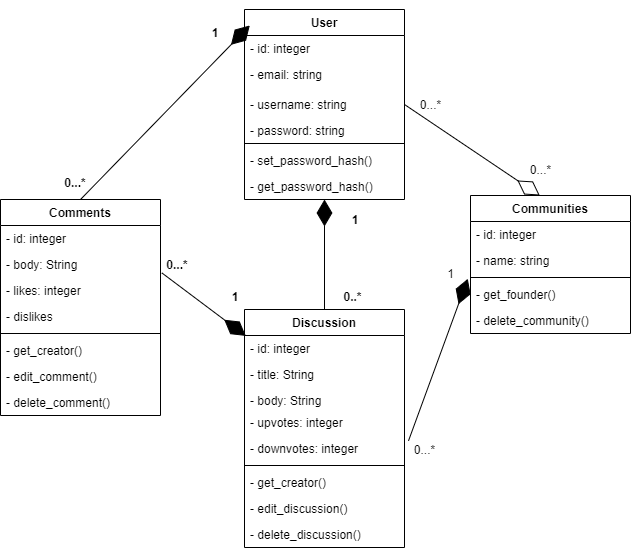

The diagram above was exported from draw.io. Its source (the exported page's mxGraphModel, read from the mxfile embedded in the PNG):
<mxGraphModel dx="782" dy="437" grid="1" gridSize="10" guides="1" tooltips="1" connect="1" arrows="1" fold="1" page="1" pageScale="1" pageWidth="827" pageHeight="1169" math="0" shadow="0">
  <root>
    <mxCell id="WIyWlLk6GJQsqaUBKTNV-0" />
    <mxCell id="WIyWlLk6GJQsqaUBKTNV-1" parent="WIyWlLk6GJQsqaUBKTNV-0" />
    <mxCell id="1jwwtYWzey2pKUtCtHYj-7" value="User" style="swimlane;fontStyle=1;align=center;verticalAlign=top;childLayout=stackLayout;horizontal=1;startSize=26;horizontalStack=0;resizeParent=1;resizeParentMax=0;resizeLast=0;collapsible=1;marginBottom=0;" vertex="1" parent="WIyWlLk6GJQsqaUBKTNV-1">
      <mxGeometry x="334" y="30" width="160" height="190" as="geometry" />
    </mxCell>
    <mxCell id="1jwwtYWzey2pKUtCtHYj-1" value="- id: integer" style="text;strokeColor=none;fillColor=none;align=left;verticalAlign=top;spacingLeft=4;spacingRight=4;overflow=hidden;rotatable=0;points=[[0,0.5],[1,0.5]];portConstraint=eastwest;" vertex="1" parent="1jwwtYWzey2pKUtCtHYj-7">
      <mxGeometry y="26" width="160" height="26" as="geometry" />
    </mxCell>
    <mxCell id="1jwwtYWzey2pKUtCtHYj-4" value="- email: string" style="text;strokeColor=none;fillColor=none;align=left;verticalAlign=top;spacingLeft=4;spacingRight=4;overflow=hidden;rotatable=0;points=[[0,0.5],[1,0.5]];portConstraint=eastwest;" vertex="1" parent="1jwwtYWzey2pKUtCtHYj-7">
      <mxGeometry y="52" width="160" height="30" as="geometry" />
    </mxCell>
    <mxCell id="1jwwtYWzey2pKUtCtHYj-2" value="- username: string" style="text;strokeColor=none;fillColor=none;align=left;verticalAlign=top;spacingLeft=4;spacingRight=4;overflow=hidden;rotatable=0;points=[[0,0.5],[1,0.5]];portConstraint=eastwest;" vertex="1" parent="1jwwtYWzey2pKUtCtHYj-7">
      <mxGeometry y="82" width="160" height="26" as="geometry" />
    </mxCell>
    <mxCell id="1jwwtYWzey2pKUtCtHYj-3" value="- password: string" style="text;strokeColor=none;fillColor=none;align=left;verticalAlign=top;spacingLeft=4;spacingRight=4;overflow=hidden;rotatable=0;points=[[0,0.5],[1,0.5]];portConstraint=eastwest;" vertex="1" parent="1jwwtYWzey2pKUtCtHYj-7">
      <mxGeometry y="108" width="160" height="22" as="geometry" />
    </mxCell>
    <mxCell id="1jwwtYWzey2pKUtCtHYj-9" value="" style="line;strokeWidth=1;fillColor=none;align=left;verticalAlign=middle;spacingTop=-1;spacingLeft=3;spacingRight=3;rotatable=0;labelPosition=right;points=[];portConstraint=eastwest;" vertex="1" parent="1jwwtYWzey2pKUtCtHYj-7">
      <mxGeometry y="130" width="160" height="8" as="geometry" />
    </mxCell>
    <mxCell id="1jwwtYWzey2pKUtCtHYj-11" value="- set_password_hash()" style="text;strokeColor=none;fillColor=none;align=left;verticalAlign=top;spacingLeft=4;spacingRight=4;overflow=hidden;rotatable=0;points=[[0,0.5],[1,0.5]];portConstraint=eastwest;" vertex="1" parent="1jwwtYWzey2pKUtCtHYj-7">
      <mxGeometry y="138" width="160" height="26" as="geometry" />
    </mxCell>
    <mxCell id="1jwwtYWzey2pKUtCtHYj-10" value="- get_password_hash()" style="text;strokeColor=none;fillColor=none;align=left;verticalAlign=top;spacingLeft=4;spacingRight=4;overflow=hidden;rotatable=0;points=[[0,0.5],[1,0.5]];portConstraint=eastwest;" vertex="1" parent="1jwwtYWzey2pKUtCtHYj-7">
      <mxGeometry y="164" width="160" height="26" as="geometry" />
    </mxCell>
    <mxCell id="1jwwtYWzey2pKUtCtHYj-12" value="Discussion" style="swimlane;fontStyle=1;align=center;verticalAlign=top;childLayout=stackLayout;horizontal=1;startSize=26;horizontalStack=0;resizeParent=1;resizeParentMax=0;resizeLast=0;collapsible=1;marginBottom=0;" vertex="1" parent="WIyWlLk6GJQsqaUBKTNV-1">
      <mxGeometry x="334" y="330" width="160" height="238" as="geometry" />
    </mxCell>
    <mxCell id="1jwwtYWzey2pKUtCtHYj-13" value="- id: integer" style="text;strokeColor=none;fillColor=none;align=left;verticalAlign=top;spacingLeft=4;spacingRight=4;overflow=hidden;rotatable=0;points=[[0,0.5],[1,0.5]];portConstraint=eastwest;" vertex="1" parent="1jwwtYWzey2pKUtCtHYj-12">
      <mxGeometry y="26" width="160" height="26" as="geometry" />
    </mxCell>
    <mxCell id="1jwwtYWzey2pKUtCtHYj-23" value="- title: String" style="text;strokeColor=none;fillColor=none;align=left;verticalAlign=top;spacingLeft=4;spacingRight=4;overflow=hidden;rotatable=0;points=[[0,0.5],[1,0.5]];portConstraint=eastwest;" vertex="1" parent="1jwwtYWzey2pKUtCtHYj-12">
      <mxGeometry y="52" width="160" height="26" as="geometry" />
    </mxCell>
    <mxCell id="1jwwtYWzey2pKUtCtHYj-24" value="- body: String" style="text;strokeColor=none;fillColor=none;align=left;verticalAlign=top;spacingLeft=4;spacingRight=4;overflow=hidden;rotatable=0;points=[[0,0.5],[1,0.5]];portConstraint=eastwest;" vertex="1" parent="1jwwtYWzey2pKUtCtHYj-12">
      <mxGeometry y="78" width="160" height="22" as="geometry" />
    </mxCell>
    <mxCell id="1jwwtYWzey2pKUtCtHYj-41" value="- upvotes: integer" style="text;strokeColor=none;fillColor=none;align=left;verticalAlign=top;spacingLeft=4;spacingRight=4;overflow=hidden;rotatable=0;points=[[0,0.5],[1,0.5]];portConstraint=eastwest;" vertex="1" parent="1jwwtYWzey2pKUtCtHYj-12">
      <mxGeometry y="100" width="160" height="26" as="geometry" />
    </mxCell>
    <mxCell id="1jwwtYWzey2pKUtCtHYj-42" value="- downvotes: integer" style="text;strokeColor=none;fillColor=none;align=left;verticalAlign=top;spacingLeft=4;spacingRight=4;overflow=hidden;rotatable=0;points=[[0,0.5],[1,0.5]];portConstraint=eastwest;" vertex="1" parent="1jwwtYWzey2pKUtCtHYj-12">
      <mxGeometry y="126" width="160" height="26" as="geometry" />
    </mxCell>
    <mxCell id="1jwwtYWzey2pKUtCtHYj-14" value="" style="line;strokeWidth=1;fillColor=none;align=left;verticalAlign=middle;spacingTop=-1;spacingLeft=3;spacingRight=3;rotatable=0;labelPosition=right;points=[];portConstraint=eastwest;" vertex="1" parent="1jwwtYWzey2pKUtCtHYj-12">
      <mxGeometry y="152" width="160" height="8" as="geometry" />
    </mxCell>
    <mxCell id="1jwwtYWzey2pKUtCtHYj-52" value="- get_creator()" style="text;strokeColor=none;fillColor=none;align=left;verticalAlign=top;spacingLeft=4;spacingRight=4;overflow=hidden;rotatable=0;points=[[0,0.5],[1,0.5]];portConstraint=eastwest;" vertex="1" parent="1jwwtYWzey2pKUtCtHYj-12">
      <mxGeometry y="160" width="160" height="26" as="geometry" />
    </mxCell>
    <mxCell id="1jwwtYWzey2pKUtCtHYj-51" value="- edit_discussion()" style="text;strokeColor=none;fillColor=none;align=left;verticalAlign=top;spacingLeft=4;spacingRight=4;overflow=hidden;rotatable=0;points=[[0,0.5],[1,0.5]];portConstraint=eastwest;" vertex="1" parent="1jwwtYWzey2pKUtCtHYj-12">
      <mxGeometry y="186" width="160" height="26" as="geometry" />
    </mxCell>
    <mxCell id="1jwwtYWzey2pKUtCtHYj-50" value="- delete_discussion()" style="text;strokeColor=none;fillColor=none;align=left;verticalAlign=top;spacingLeft=4;spacingRight=4;overflow=hidden;rotatable=0;points=[[0,0.5],[1,0.5]];portConstraint=eastwest;" vertex="1" parent="1jwwtYWzey2pKUtCtHYj-12">
      <mxGeometry y="212" width="160" height="26" as="geometry" />
    </mxCell>
    <mxCell id="1jwwtYWzey2pKUtCtHYj-25" value="Comments" style="swimlane;fontStyle=1;align=center;verticalAlign=top;childLayout=stackLayout;horizontal=1;startSize=26;horizontalStack=0;resizeParent=1;resizeParentMax=0;resizeLast=0;collapsible=1;marginBottom=0;" vertex="1" parent="WIyWlLk6GJQsqaUBKTNV-1">
      <mxGeometry x="90" y="220" width="160" height="216" as="geometry" />
    </mxCell>
    <mxCell id="1jwwtYWzey2pKUtCtHYj-26" value="- id: integer" style="text;strokeColor=none;fillColor=none;align=left;verticalAlign=top;spacingLeft=4;spacingRight=4;overflow=hidden;rotatable=0;points=[[0,0.5],[1,0.5]];portConstraint=eastwest;" vertex="1" parent="1jwwtYWzey2pKUtCtHYj-25">
      <mxGeometry y="26" width="160" height="26" as="geometry" />
    </mxCell>
    <mxCell id="1jwwtYWzey2pKUtCtHYj-29" value="- body: String" style="text;strokeColor=none;fillColor=none;align=left;verticalAlign=top;spacingLeft=4;spacingRight=4;overflow=hidden;rotatable=0;points=[[0,0.5],[1,0.5]];portConstraint=eastwest;" vertex="1" parent="1jwwtYWzey2pKUtCtHYj-25">
      <mxGeometry y="52" width="160" height="26" as="geometry" />
    </mxCell>
    <mxCell id="1jwwtYWzey2pKUtCtHYj-48" value="- likes: integer" style="text;strokeColor=none;fillColor=none;align=left;verticalAlign=top;spacingLeft=4;spacingRight=4;overflow=hidden;rotatable=0;points=[[0,0.5],[1,0.5]];portConstraint=eastwest;" vertex="1" parent="1jwwtYWzey2pKUtCtHYj-25">
      <mxGeometry y="78" width="160" height="26" as="geometry" />
    </mxCell>
    <mxCell id="1jwwtYWzey2pKUtCtHYj-49" value="- dislikes" style="text;strokeColor=none;fillColor=none;align=left;verticalAlign=top;spacingLeft=4;spacingRight=4;overflow=hidden;rotatable=0;points=[[0,0.5],[1,0.5]];portConstraint=eastwest;" vertex="1" parent="1jwwtYWzey2pKUtCtHYj-25">
      <mxGeometry y="104" width="160" height="26" as="geometry" />
    </mxCell>
    <mxCell id="1jwwtYWzey2pKUtCtHYj-27" value="" style="line;strokeWidth=1;fillColor=none;align=left;verticalAlign=middle;spacingTop=-1;spacingLeft=3;spacingRight=3;rotatable=0;labelPosition=right;points=[];portConstraint=eastwest;" vertex="1" parent="1jwwtYWzey2pKUtCtHYj-25">
      <mxGeometry y="130" width="160" height="8" as="geometry" />
    </mxCell>
    <mxCell id="1jwwtYWzey2pKUtCtHYj-55" value="- get_creator()" style="text;strokeColor=none;fillColor=none;align=left;verticalAlign=top;spacingLeft=4;spacingRight=4;overflow=hidden;rotatable=0;points=[[0,0.5],[1,0.5]];portConstraint=eastwest;" vertex="1" parent="1jwwtYWzey2pKUtCtHYj-25">
      <mxGeometry y="138" width="160" height="26" as="geometry" />
    </mxCell>
    <mxCell id="1jwwtYWzey2pKUtCtHYj-53" value="- edit_comment()" style="text;strokeColor=none;fillColor=none;align=left;verticalAlign=top;spacingLeft=4;spacingRight=4;overflow=hidden;rotatable=0;points=[[0,0.5],[1,0.5]];portConstraint=eastwest;" vertex="1" parent="1jwwtYWzey2pKUtCtHYj-25">
      <mxGeometry y="164" width="160" height="26" as="geometry" />
    </mxCell>
    <mxCell id="1jwwtYWzey2pKUtCtHYj-54" value="- delete_comment()" style="text;strokeColor=none;fillColor=none;align=left;verticalAlign=top;spacingLeft=4;spacingRight=4;overflow=hidden;rotatable=0;points=[[0,0.5],[1,0.5]];portConstraint=eastwest;" vertex="1" parent="1jwwtYWzey2pKUtCtHYj-25">
      <mxGeometry y="190" width="160" height="26" as="geometry" />
    </mxCell>
    <mxCell id="1jwwtYWzey2pKUtCtHYj-30" value="" style="endArrow=diamondThin;endFill=1;endSize=24;html=1;exitX=0.5;exitY=0;exitDx=0;exitDy=0;" edge="1" parent="WIyWlLk6GJQsqaUBKTNV-1" source="1jwwtYWzey2pKUtCtHYj-12" target="1jwwtYWzey2pKUtCtHYj-10">
      <mxGeometry width="160" relative="1" as="geometry">
        <mxPoint x="300" y="275.5" as="sourcePoint" />
        <mxPoint x="460" y="275.5" as="targetPoint" />
      </mxGeometry>
    </mxCell>
    <mxCell id="1jwwtYWzey2pKUtCtHYj-31" value="1" style="text;align=center;fontStyle=1;verticalAlign=middle;spacingLeft=3;spacingRight=3;strokeColor=none;rotatable=0;points=[[0,0.5],[1,0.5]];portConstraint=eastwest;" vertex="1" parent="WIyWlLk6GJQsqaUBKTNV-1">
      <mxGeometry x="430" y="230" width="30" height="20" as="geometry" />
    </mxCell>
    <mxCell id="1jwwtYWzey2pKUtCtHYj-32" value="0..*" style="text;align=center;fontStyle=1;verticalAlign=middle;spacingLeft=3;spacingRight=3;strokeColor=none;rotatable=0;points=[[0,0.5],[1,0.5]];portConstraint=eastwest;" vertex="1" parent="WIyWlLk6GJQsqaUBKTNV-1">
      <mxGeometry x="430" y="304" width="25" height="26" as="geometry" />
    </mxCell>
    <mxCell id="1jwwtYWzey2pKUtCtHYj-34" value="" style="endArrow=diamondThin;endFill=1;endSize=24;html=1;entryX=0.033;entryY=0.084;entryDx=0;entryDy=0;entryPerimeter=0;exitX=0.5;exitY=0;exitDx=0;exitDy=0;" edge="1" parent="WIyWlLk6GJQsqaUBKTNV-1" source="1jwwtYWzey2pKUtCtHYj-25" target="1jwwtYWzey2pKUtCtHYj-7">
      <mxGeometry width="160" relative="1" as="geometry">
        <mxPoint x="120" y="160" as="sourcePoint" />
        <mxPoint x="280" y="160" as="targetPoint" />
      </mxGeometry>
    </mxCell>
    <mxCell id="1jwwtYWzey2pKUtCtHYj-35" value="1" style="text;align=center;fontStyle=1;verticalAlign=middle;spacingLeft=3;spacingRight=3;strokeColor=none;rotatable=0;points=[[0,0.5],[1,0.5]];portConstraint=eastwest;" vertex="1" parent="WIyWlLk6GJQsqaUBKTNV-1">
      <mxGeometry x="290" y="40" width="30" height="26" as="geometry" />
    </mxCell>
    <mxCell id="1jwwtYWzey2pKUtCtHYj-36" value="0...*" style="text;align=center;fontStyle=1;verticalAlign=middle;spacingLeft=3;spacingRight=3;strokeColor=none;rotatable=0;points=[[0,0.5],[1,0.5]];portConstraint=eastwest;" vertex="1" parent="WIyWlLk6GJQsqaUBKTNV-1">
      <mxGeometry x="150" y="190" width="30" height="26" as="geometry" />
    </mxCell>
    <mxCell id="1jwwtYWzey2pKUtCtHYj-37" value="" style="endArrow=diamondThin;endFill=1;endSize=24;html=1;entryX=0.008;entryY=0.111;entryDx=0;entryDy=0;entryPerimeter=0;exitX=1.008;exitY=0.821;exitDx=0;exitDy=0;exitPerimeter=0;" edge="1" parent="WIyWlLk6GJQsqaUBKTNV-1" source="1jwwtYWzey2pKUtCtHYj-29" target="1jwwtYWzey2pKUtCtHYj-12">
      <mxGeometry width="160" relative="1" as="geometry">
        <mxPoint x="320" y="280" as="sourcePoint" />
        <mxPoint x="480" y="260" as="targetPoint" />
      </mxGeometry>
    </mxCell>
    <mxCell id="1jwwtYWzey2pKUtCtHYj-39" value="0...*" style="text;align=center;fontStyle=1;verticalAlign=middle;spacingLeft=3;spacingRight=3;strokeColor=none;rotatable=0;points=[[0,0.5],[1,0.5]];portConstraint=eastwest;" vertex="1" parent="WIyWlLk6GJQsqaUBKTNV-1">
      <mxGeometry x="244" y="272" width="46" height="26" as="geometry" />
    </mxCell>
    <mxCell id="1jwwtYWzey2pKUtCtHYj-40" value="1" style="text;align=center;fontStyle=1;verticalAlign=middle;spacingLeft=3;spacingRight=3;strokeColor=none;rotatable=0;points=[[0,0.5],[1,0.5]];portConstraint=eastwest;" vertex="1" parent="WIyWlLk6GJQsqaUBKTNV-1">
      <mxGeometry x="310" y="304" width="30" height="26" as="geometry" />
    </mxCell>
    <mxCell id="1jwwtYWzey2pKUtCtHYj-43" value="Communities" style="swimlane;fontStyle=1;align=center;verticalAlign=top;childLayout=stackLayout;horizontal=1;startSize=26;horizontalStack=0;resizeParent=1;resizeParentMax=0;resizeLast=0;collapsible=1;marginBottom=0;" vertex="1" parent="WIyWlLk6GJQsqaUBKTNV-1">
      <mxGeometry x="560" y="216" width="160" height="138" as="geometry" />
    </mxCell>
    <mxCell id="1jwwtYWzey2pKUtCtHYj-44" value="- id: integer" style="text;strokeColor=none;fillColor=none;align=left;verticalAlign=top;spacingLeft=4;spacingRight=4;overflow=hidden;rotatable=0;points=[[0,0.5],[1,0.5]];portConstraint=eastwest;" vertex="1" parent="1jwwtYWzey2pKUtCtHYj-43">
      <mxGeometry y="26" width="160" height="26" as="geometry" />
    </mxCell>
    <mxCell id="1jwwtYWzey2pKUtCtHYj-47" value="- name: string" style="text;strokeColor=none;fillColor=none;align=left;verticalAlign=top;spacingLeft=4;spacingRight=4;overflow=hidden;rotatable=0;points=[[0,0.5],[1,0.5]];portConstraint=eastwest;" vertex="1" parent="1jwwtYWzey2pKUtCtHYj-43">
      <mxGeometry y="52" width="160" height="26" as="geometry" />
    </mxCell>
    <mxCell id="1jwwtYWzey2pKUtCtHYj-45" value="" style="line;strokeWidth=1;fillColor=none;align=left;verticalAlign=middle;spacingTop=-1;spacingLeft=3;spacingRight=3;rotatable=0;labelPosition=right;points=[];portConstraint=eastwest;" vertex="1" parent="1jwwtYWzey2pKUtCtHYj-43">
      <mxGeometry y="78" width="160" height="8" as="geometry" />
    </mxCell>
    <mxCell id="1jwwtYWzey2pKUtCtHYj-60" value="- get_founder()" style="text;strokeColor=none;fillColor=none;align=left;verticalAlign=top;spacingLeft=4;spacingRight=4;overflow=hidden;rotatable=0;points=[[0,0.5],[1,0.5]];portConstraint=eastwest;" vertex="1" parent="1jwwtYWzey2pKUtCtHYj-43">
      <mxGeometry y="86" width="160" height="26" as="geometry" />
    </mxCell>
    <mxCell id="1jwwtYWzey2pKUtCtHYj-62" value="- delete_community()" style="text;strokeColor=none;fillColor=none;align=left;verticalAlign=top;spacingLeft=4;spacingRight=4;overflow=hidden;rotatable=0;points=[[0,0.5],[1,0.5]];portConstraint=eastwest;" vertex="1" parent="1jwwtYWzey2pKUtCtHYj-43">
      <mxGeometry y="112" width="160" height="26" as="geometry" />
    </mxCell>
    <mxCell id="1jwwtYWzey2pKUtCtHYj-56" value="" style="endArrow=diamondThin;endFill=0;endSize=24;html=1;entryX=0.433;entryY=0;entryDx=0;entryDy=0;entryPerimeter=0;exitX=1;exitY=0.5;exitDx=0;exitDy=0;" edge="1" parent="WIyWlLk6GJQsqaUBKTNV-1" source="1jwwtYWzey2pKUtCtHYj-2" target="1jwwtYWzey2pKUtCtHYj-43">
      <mxGeometry width="160" relative="1" as="geometry">
        <mxPoint x="600" y="130" as="sourcePoint" />
        <mxPoint x="480" y="160" as="targetPoint" />
      </mxGeometry>
    </mxCell>
    <mxCell id="1jwwtYWzey2pKUtCtHYj-57" value="0...*" style="text;html=1;align=center;verticalAlign=middle;resizable=0;points=[];autosize=1;" vertex="1" parent="WIyWlLk6GJQsqaUBKTNV-1">
      <mxGeometry x="500" y="115" width="40" height="20" as="geometry" />
    </mxCell>
    <mxCell id="1jwwtYWzey2pKUtCtHYj-58" value="0...*" style="text;html=1;align=center;verticalAlign=middle;resizable=0;points=[];autosize=1;" vertex="1" parent="WIyWlLk6GJQsqaUBKTNV-1">
      <mxGeometry x="610" y="180" width="40" height="20" as="geometry" />
    </mxCell>
    <mxCell id="1jwwtYWzey2pKUtCtHYj-65" value="" style="endArrow=diamondThin;endFill=1;endSize=24;html=1;entryX=-0.017;entryY=1.205;entryDx=0;entryDy=0;entryPerimeter=0;exitX=1.025;exitY=1.205;exitDx=0;exitDy=0;exitPerimeter=0;" edge="1" parent="WIyWlLk6GJQsqaUBKTNV-1" source="1jwwtYWzey2pKUtCtHYj-41" target="1jwwtYWzey2pKUtCtHYj-47">
      <mxGeometry width="160" relative="1" as="geometry">
        <mxPoint x="330" y="380" as="sourcePoint" />
        <mxPoint x="490" y="380" as="targetPoint" />
      </mxGeometry>
    </mxCell>
    <mxCell id="1jwwtYWzey2pKUtCtHYj-66" value="1" style="text;html=1;align=center;verticalAlign=middle;resizable=0;points=[];autosize=1;" vertex="1" parent="WIyWlLk6GJQsqaUBKTNV-1">
      <mxGeometry x="530" y="284" width="20" height="20" as="geometry" />
    </mxCell>
    <mxCell id="1jwwtYWzey2pKUtCtHYj-67" value="0...*" style="text;html=1;align=center;verticalAlign=middle;resizable=0;points=[];autosize=1;" vertex="1" parent="WIyWlLk6GJQsqaUBKTNV-1">
      <mxGeometry x="494" y="460" width="40" height="20" as="geometry" />
    </mxCell>
  </root>
</mxGraphModel>